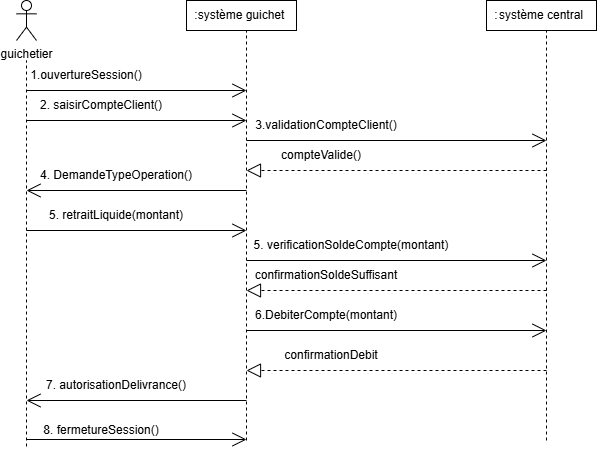

The diagram above was exported from draw.io. Its source (the exported page's mxGraphModel, read from the mxfile embedded in the PNG):
<mxGraphModel dx="788" dy="432" grid="1" gridSize="10" guides="1" tooltips="1" connect="1" arrows="1" fold="1" page="1" pageScale="1" pageWidth="827" pageHeight="1169" math="0" shadow="0">
  <root>
    <mxCell id="0" />
    <mxCell id="1" parent="0" />
    <mxCell id="2nza8v2CJ90ysGddgkya-1" parent="1" style="shape=umlActor;verticalLabelPosition=bottom;verticalAlign=top;html=1;outlineConnect=0;" value="guichetier" vertex="1">
      <mxGeometry height="40" width="20" x="70" y="40" as="geometry" />
    </mxCell>
    <mxCell id="2nza8v2CJ90ysGddgkya-6" parent="1" style="html=1;whiteSpace=wrap;" value="système guichet" vertex="1">
      <mxGeometry height="30" width="110" x="240" y="40" as="geometry" />
    </mxCell>
    <mxCell id="2nza8v2CJ90ysGddgkya-7" parent="1" style="html=1;whiteSpace=wrap;" value="système central" vertex="1">
      <mxGeometry height="30" width="110" x="540" y="40" as="geometry" />
    </mxCell>
    <mxCell id="2nza8v2CJ90ysGddgkya-9" edge="1" parent="1" style="endArrow=none;dashed=1;html=1;rounded=0;" value="">
      <mxGeometry height="50" relative="1" width="50" as="geometry">
        <mxPoint x="80" y="486" as="sourcePoint" />
        <mxPoint x="80" y="100" as="targetPoint" />
      </mxGeometry>
    </mxCell>
    <mxCell id="2nza8v2CJ90ysGddgkya-10" edge="1" parent="1" style="endArrow=none;dashed=1;html=1;rounded=0;" value="">
      <mxGeometry height="50" relative="1" width="50" as="geometry">
        <mxPoint x="300" y="480" as="sourcePoint" />
        <mxPoint x="300" y="70" as="targetPoint" />
      </mxGeometry>
    </mxCell>
    <mxCell id="2nza8v2CJ90ysGddgkya-11" edge="1" parent="1" style="endArrow=none;dashed=1;html=1;rounded=0;" value="">
      <mxGeometry height="50" relative="1" width="50" as="geometry">
        <mxPoint x="600" y="480" as="sourcePoint" />
        <mxPoint x="600" y="70" as="targetPoint" />
      </mxGeometry>
    </mxCell>
    <mxCell id="2nza8v2CJ90ysGddgkya-12" edge="1" parent="1" style="endArrow=open;endFill=1;endSize=12;html=1;rounded=0;" value="">
      <mxGeometry relative="1" width="160" as="geometry">
        <mxPoint x="80" y="130" as="sourcePoint" />
        <mxPoint x="300" y="130" as="targetPoint" />
      </mxGeometry>
    </mxCell>
    <mxCell id="2nza8v2CJ90ysGddgkya-13" parent="1" style="text;html=1;whiteSpace=wrap;strokeColor=none;fillColor=none;align=center;verticalAlign=middle;rounded=0;" value="1.ouvertureSession()" vertex="1">
      <mxGeometry height="30" width="60" x="110" y="100" as="geometry" />
    </mxCell>
    <mxCell id="2nza8v2CJ90ysGddgkya-14" edge="1" parent="1" style="endArrow=open;endFill=1;endSize=12;html=1;rounded=0;" value="">
      <mxGeometry relative="1" width="160" as="geometry">
        <mxPoint x="80" y="160" as="sourcePoint" />
        <mxPoint x="300" y="160" as="targetPoint" />
      </mxGeometry>
    </mxCell>
    <mxCell id="2nza8v2CJ90ysGddgkya-15" parent="1" style="text;html=1;whiteSpace=wrap;strokeColor=none;fillColor=none;align=center;verticalAlign=middle;rounded=0;" value="2. saisirCompteClient()" vertex="1">
      <mxGeometry height="30" width="150" x="80" y="130" as="geometry" />
    </mxCell>
    <mxCell id="2nza8v2CJ90ysGddgkya-18" edge="1" parent="1" style="endArrow=open;endFill=1;endSize=12;html=1;rounded=0;" value="">
      <mxGeometry relative="1" width="160" as="geometry">
        <mxPoint x="300" y="180" as="sourcePoint" />
        <mxPoint x="600" y="180" as="targetPoint" />
      </mxGeometry>
    </mxCell>
    <mxCell id="2nza8v2CJ90ysGddgkya-19" parent="1" style="text;html=1;whiteSpace=wrap;strokeColor=none;fillColor=none;align=center;verticalAlign=middle;rounded=0;" value="3.validationCompteClient()" vertex="1">
      <mxGeometry height="30" width="180" x="290" y="150" as="geometry" />
    </mxCell>
    <mxCell id="2nza8v2CJ90ysGddgkya-21" edge="1" parent="1" style="endArrow=open;endFill=1;endSize=12;html=1;rounded=0;" value="">
      <mxGeometry relative="1" width="160" as="geometry">
        <mxPoint x="300" y="230" as="sourcePoint" />
        <mxPoint x="80" y="230" as="targetPoint" />
      </mxGeometry>
    </mxCell>
    <mxCell id="2nza8v2CJ90ysGddgkya-22" edge="1" parent="1" style="endArrow=block;dashed=1;endFill=0;endSize=12;html=1;rounded=0;" value="">
      <mxGeometry relative="1" width="160" as="geometry">
        <mxPoint x="600" y="210" as="sourcePoint" />
        <mxPoint x="300" y="210" as="targetPoint" />
      </mxGeometry>
    </mxCell>
    <mxCell id="2nza8v2CJ90ysGddgkya-23" parent="1" style="text;html=1;whiteSpace=wrap;strokeColor=none;fillColor=none;align=center;verticalAlign=middle;rounded=0;" value="compteValide()" vertex="1">
      <mxGeometry height="30" width="150" x="300" y="180" as="geometry" />
    </mxCell>
    <mxCell id="2nza8v2CJ90ysGddgkya-24" parent="1" style="text;html=1;whiteSpace=wrap;strokeColor=none;fillColor=none;align=center;verticalAlign=middle;rounded=0;" value="4. DemandeTypeOperation()" vertex="1">
      <mxGeometry height="30" width="180" x="80" y="200" as="geometry" />
    </mxCell>
    <mxCell id="2nza8v2CJ90ysGddgkya-25" edge="1" parent="1" style="endArrow=open;endFill=1;endSize=12;html=1;rounded=0;" value="">
      <mxGeometry relative="1" width="160" as="geometry">
        <mxPoint x="80" y="270" as="sourcePoint" />
        <mxPoint x="300" y="270" as="targetPoint" />
      </mxGeometry>
    </mxCell>
    <mxCell id="2nza8v2CJ90ysGddgkya-26" parent="1" style="text;html=1;whiteSpace=wrap;strokeColor=none;fillColor=none;align=center;verticalAlign=middle;rounded=0;" value="5. retraitLiquide(montant)" vertex="1">
      <mxGeometry height="30" width="180" x="80" y="240" as="geometry" />
    </mxCell>
    <mxCell id="2nza8v2CJ90ysGddgkya-27" edge="1" parent="1" style="endArrow=open;endFill=1;endSize=12;html=1;rounded=0;" value="">
      <mxGeometry relative="1" width="160" as="geometry">
        <mxPoint x="300" y="300" as="sourcePoint" />
        <mxPoint x="600" y="300" as="targetPoint" />
      </mxGeometry>
    </mxCell>
    <mxCell id="2nza8v2CJ90ysGddgkya-28" parent="1" style="text;html=1;whiteSpace=wrap;strokeColor=none;fillColor=none;align=center;verticalAlign=middle;rounded=0;" value="5. verificationSoldeCompte(montant)" vertex="1">
      <mxGeometry height="30" width="230" x="290" y="270" as="geometry" />
    </mxCell>
    <mxCell id="2nza8v2CJ90ysGddgkya-29" edge="1" parent="1" style="endArrow=block;dashed=1;endFill=0;endSize=12;html=1;rounded=0;" value="">
      <mxGeometry relative="1" width="160" as="geometry">
        <mxPoint x="600" y="330" as="sourcePoint" />
        <mxPoint x="300" y="330" as="targetPoint" />
      </mxGeometry>
    </mxCell>
    <mxCell id="2nza8v2CJ90ysGddgkya-30" parent="1" style="text;html=1;whiteSpace=wrap;strokeColor=none;fillColor=none;align=center;verticalAlign=middle;rounded=0;" value="confirmationSoldeSuffisant" vertex="1">
      <mxGeometry height="30" width="230" x="265" y="300" as="geometry" />
    </mxCell>
    <mxCell id="2nza8v2CJ90ysGddgkya-31" edge="1" parent="1" style="endArrow=open;endFill=1;endSize=12;html=1;rounded=0;" value="">
      <mxGeometry relative="1" width="160" as="geometry">
        <mxPoint x="300" y="370" as="sourcePoint" />
        <mxPoint x="600" y="370" as="targetPoint" />
      </mxGeometry>
    </mxCell>
    <mxCell id="2nza8v2CJ90ysGddgkya-32" parent="1" style="text;html=1;whiteSpace=wrap;strokeColor=none;fillColor=none;align=center;verticalAlign=middle;rounded=0;" value="6.DebiterCompte(montant)" vertex="1">
      <mxGeometry height="30" width="230" x="265" y="340" as="geometry" />
    </mxCell>
    <mxCell id="2nza8v2CJ90ysGddgkya-33" edge="1" parent="1" style="endArrow=block;dashed=1;endFill=0;endSize=12;html=1;rounded=0;" value="">
      <mxGeometry relative="1" width="160" as="geometry">
        <mxPoint x="600" y="410" as="sourcePoint" />
        <mxPoint x="300" y="410" as="targetPoint" />
      </mxGeometry>
    </mxCell>
    <mxCell id="2nza8v2CJ90ysGddgkya-34" parent="1" style="text;html=1;whiteSpace=wrap;strokeColor=none;fillColor=none;align=center;verticalAlign=middle;rounded=0;" value="confirmationDebit" vertex="1">
      <mxGeometry height="30" width="230" x="270" y="380" as="geometry" />
    </mxCell>
    <mxCell id="2nza8v2CJ90ysGddgkya-35" edge="1" parent="1" style="endArrow=open;endFill=1;endSize=12;html=1;rounded=0;" value="">
      <mxGeometry relative="1" width="160" as="geometry">
        <mxPoint x="300" y="440" as="sourcePoint" />
        <mxPoint x="80" y="440" as="targetPoint" />
      </mxGeometry>
    </mxCell>
    <mxCell id="2nza8v2CJ90ysGddgkya-36" parent="1" style="text;html=1;whiteSpace=wrap;strokeColor=none;fillColor=none;align=center;verticalAlign=middle;rounded=0;" value="7. autorisationDelivrance()" vertex="1">
      <mxGeometry height="30" width="180" x="80" y="410" as="geometry" />
    </mxCell>
    <mxCell id="2nza8v2CJ90ysGddgkya-37" edge="1" parent="1" style="endArrow=open;endFill=1;endSize=12;html=1;rounded=0;" value="">
      <mxGeometry relative="1" width="160" as="geometry">
        <mxPoint x="80" y="479" as="sourcePoint" />
        <mxPoint x="300" y="479" as="targetPoint" />
      </mxGeometry>
    </mxCell>
    <mxCell id="2nza8v2CJ90ysGddgkya-39" parent="1" style="text;html=1;whiteSpace=wrap;strokeColor=none;fillColor=none;align=center;verticalAlign=middle;rounded=0;" value="8. fermetureSession()" vertex="1">
      <mxGeometry height="30" width="180" x="65" y="455" as="geometry" />
    </mxCell>
    <mxCell id="2nza8v2CJ90ysGddgkya-41" parent="1" style="text;html=1;whiteSpace=wrap;strokeColor=none;fillColor=none;align=center;verticalAlign=middle;rounded=0;" value=":" vertex="1">
      <mxGeometry height="30" width="60" x="220" y="40" as="geometry" />
    </mxCell>
    <mxCell id="2nza8v2CJ90ysGddgkya-42" parent="1" style="text;html=1;whiteSpace=wrap;strokeColor=none;fillColor=none;align=center;verticalAlign=middle;rounded=0;" value=":" vertex="1">
      <mxGeometry height="30" width="60" x="520" y="40" as="geometry" />
    </mxCell>
  </root>
</mxGraphModel>